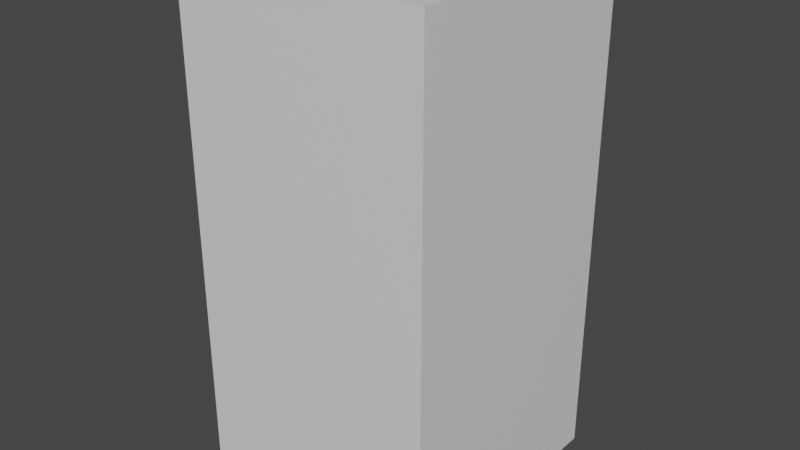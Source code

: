 # Source: building.blend  (saved by Blender 2.82.7; exported with 4.5.12 LTS)
import bpy
from mathutils import Matrix  # noqa: F401  (used for matrix-valued properties, if any)

bpy.ops.wm.read_factory_settings(use_empty=True)
scene = bpy.context.scene
scene.name = 'Scene'

# ---- collections
col_collection = bpy.data.collections.new('Collection'); scene.collection.children.link(col_collection)

# ---- materials (node trees are filled in below, after node groups)
mat_material = bpy.data.materials.new('Material')
mat_material.alpha_threshold = 0.0
mat_material.use_transparent_shadow = False
mat_material.line_color = (0.0, 0.0, 0.0, 1.0)

# ---- material node trees
mat_material.use_nodes = True; mat_material.node_tree.nodes.clear()
_N = mat_material.node_tree.nodes; _L = mat_material.node_tree.links
n0 = _N.new('ShaderNodeOutputMaterial'); n0.name = 'Material Output'; n0.location = (300, 300)
n1 = _N.new('ShaderNodeBsdfPrincipled'); n1.name = 'Principled BSDF'; n1.location = (10, 300)
n1.distribution = 'GGX'
n1.subsurface_method = 'BURLEY'
n1.inputs[2].default_value = 0.4
n1.inputs[3].default_value = 1.45
n1.inputs[27].default_value = (0.0, 0.0, 0.0, 1.0)
n1.inputs[28].default_value = 1.0
_L.new(n1.outputs[0], n0.inputs[0])
n0.is_active_output = True

# ---- world
world_world = bpy.data.worlds.new('World'); scene.world = world_world
world_world.use_nodes = True; world_world.node_tree.nodes.clear()
_N = world_world.node_tree.nodes; _L = world_world.node_tree.links
n0 = _N.new('ShaderNodeOutputWorld'); n0.name = 'World Output'; n0.location = (300, 300)
n1 = _N.new('ShaderNodeBackground'); n1.name = 'Background'; n1.location = (10, 300)
n1.inputs[0].default_value = (0.05088, 0.05088, 0.05088, 1.0)
_L.new(n1.outputs[0], n0.inputs[0])
n0.is_active_output = True
world_world.color = (0.05088, 0.05088, 0.05088)
world_world.use_sun_shadow = False
world_world.sun_shadow_jitter_overblur = 0.0

# ---- meshes
me_cube = bpy.data.meshes.new('Cube')
me_cube.from_pydata([(2.5, 2.5, 10.0), (2.5, 2.5, 0.0), (2.5, -2.5, 10.0), (2.5, -2.5, 0.0), (-2.5, 2.5, 10.0), (-2.5, 2.5, 0.0), (-2.5, -2.5, 10.0), (-2.5, -2.5, 0.0)], [], [(0, 4, 6, 2), (3, 2, 6, 7), (7, 6, 4, 5), (5, 1, 3, 7), (1, 0, 2, 3), (5, 4, 0, 1)])
_uv = me_cube.uv_layers.new(name='UVMap')
_uv.uv.foreach_set('vector', [0.75, 0.75, 0.25, 0.75, 0.25, 0.25, 0.75, 0.25, 0.75, 0.0, 0.75, 1.0, 0.25, 1.0, 0.25, 0.0, 0.25, 0.0, 0.25, 1.0, 0.75, 1.0, 0.75, 0.0, 0.25, 0.75, 0.75, 0.75, 0.75, 0.25, 0.25, 0.25, 0.75, 0.0, 0.75, 1.0, 0.25, 1.0, 0.25, 0.0, 0.25, 0.0, 0.25, 1.0, 0.75, 1.0, 0.75, 0.0])
me_cube.materials.append(mat_material)
me_cube.use_remesh_preserve_volume = False
me_cube.use_remesh_preserve_attributes = False
me_cube.use_mirror_vertex_groups = False
me_cube.update()

# ---- objects
ob_cube = bpy.data.objects.new('Cube', me_cube)

# ---- transforms, parenting, visibility, modifiers, constraints
ob_cube.location = (0.0, 0.0, 0.0)
ob_cube.lock_rotations_4d = False
ob_cube.empty_display_type = 'ARROWS'
ob_cube.lineart.crease_threshold = 0.0

# ---- collection membership
col_collection.objects.link(ob_cube)

# ---- scene / render settings (as saved in the file)
scene.frame_start = 1; scene.frame_end = 250; scene.frame_set(1)
scene.render.engine = 'BLENDER_EEVEE_NEXT'
scene.cycles.use_denoising = False
scene.cycles.samples = 128
scene.cycles.sampling_pattern = 'TABULATED_SOBOL'
scene.cycles.use_adaptive_sampling = False
scene.cycles.use_light_tree = False
scene.view_settings.view_transform = 'Filmic'
bpy.context.view_layer.update()

# ---- added for rendering (the .blend has no active camera and no usable light): camera, sun
cam_auto = bpy.data.cameras.new('AutoCamera')
cam_auto.lens = 50.0
cam_auto.sensor_width = 36.0
cam_auto.clip_end = 1000.0
ob_auto_camera = bpy.data.objects.new('AutoCamera', cam_auto)
scene.collection.objects.link(ob_auto_camera)
ob_auto_camera.location = (11.3316, -13.598, 14.0653)
ob_auto_camera.rotation_euler = (1.09748, -7.21219e-08, 0.694738)
scene.camera = ob_auto_camera
light_auto_sun = bpy.data.lights.new('AutoSun', 'SUN')
light_auto_sun.energy = 3.0
light_auto_sun.angle = 0.0523599
ob_auto_sun = bpy.data.objects.new('AutoSun', light_auto_sun)
scene.collection.objects.link(ob_auto_sun)
ob_auto_sun.rotation_euler = (0.872665, 0.174533, 0.523599)
bpy.context.view_layer.update()
